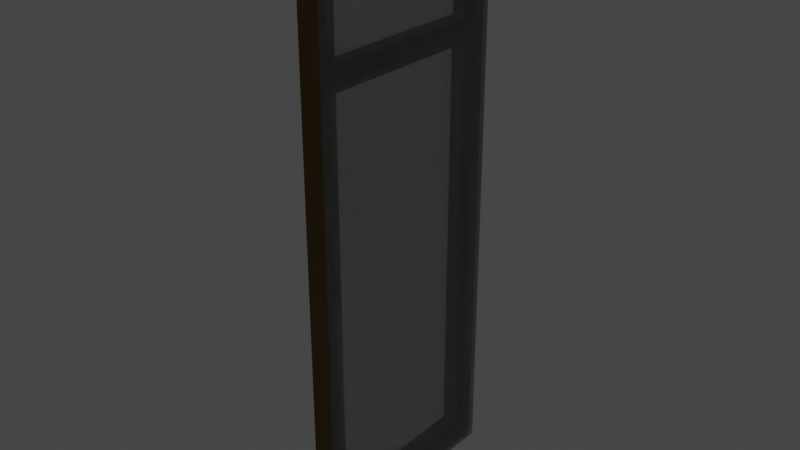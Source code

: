 # Source: LongWindowGeneral_1LH_.blend  (saved by Blender 3.2.14; exported with 4.5.12 LTS)
import bpy
from mathutils import Matrix  # noqa: F401  (used for matrix-valued properties, if any)

bpy.ops.wm.read_factory_settings(use_empty=True)
scene = bpy.context.scene
scene.name = 'Scene'

# ---- collections
col_collection = bpy.data.collections.new('Collection'); scene.collection.children.link(col_collection)

# ---- materials (node trees are filled in below, after node groups)
mat_glass_mat = bpy.data.materials.new('glass mat')
mat_glass_mat.surface_render_method = 'BLENDED'
mat_glass_mat.blend_method = 'BLEND'
mat_window_mat = bpy.data.materials.new('window mat')
mat_window_mat.use_transparent_shadow = False

# ---- material node trees
mat_glass_mat.use_nodes = True; mat_glass_mat.node_tree.nodes.clear()
_N = mat_glass_mat.node_tree.nodes; _L = mat_glass_mat.node_tree.links
n0 = _N.new('ShaderNodeBsdfPrincipled'); n0.name = 'Principled BSDF'; n0.location = (10, 300)
n0.distribution = 'GGX'
n0.subsurface_method = 'RANDOM_WALK_SKIN'
n0.inputs[0].default_value = (0.02217, 0.01938, 0.01681, 0.5)
n0.inputs[2].default_value = 0.0
n0.inputs[3].default_value = 1.45
n0.inputs[4].default_value = 0.5
n0.inputs[13].default_value = 1.0
n0.inputs[18].default_value = 1.0
n0.inputs[27].default_value = (0.0, 0.0, 0.0, 1.0)
n0.inputs[28].default_value = 1.0
n1 = _N.new('ShaderNodeOutputMaterial'); n1.name = 'Material Output'; n1.location = (300, 300)
_L.new(n0.outputs[0], n1.inputs[0])
n1.is_active_output = True
mat_window_mat.use_nodes = True; mat_window_mat.node_tree.nodes.clear()
_N = mat_window_mat.node_tree.nodes; _L = mat_window_mat.node_tree.links
n0 = _N.new('ShaderNodeBsdfPrincipled'); n0.name = 'Principled BSDF'; n0.location = (10, 300)
n0.distribution = 'GGX'
n0.subsurface_method = 'RANDOM_WALK_SKIN'
n0.inputs[0].default_value = (0.0209, 0.01047, 0.0, 1.0)
n0.inputs[1].default_value = 0.5
n0.inputs[3].default_value = 1.45
n0.inputs[27].default_value = (0.0, 0.0, 0.0, 1.0)
n0.inputs[28].default_value = 1.0
n1 = _N.new('ShaderNodeOutputMaterial'); n1.name = 'Material Output'; n1.location = (300, 300)
_L.new(n0.outputs[0], n1.inputs[0])
n1.is_active_output = True

# ---- world
world_world = bpy.data.worlds.new('World'); scene.world = world_world
world_world.use_nodes = True; world_world.node_tree.nodes.clear()
_N = world_world.node_tree.nodes; _L = world_world.node_tree.links
n0 = _N.new('ShaderNodeOutputWorld'); n0.name = 'World Output'; n0.location = (300, 300)
n1 = _N.new('ShaderNodeBackground'); n1.name = 'Background'; n1.location = (10, 300)
n1.inputs[0].default_value = (0.05088, 0.05088, 0.05088, 1.0)
_L.new(n1.outputs[0], n0.inputs[0])
n0.is_active_output = True
world_world.color = (0.05088, 0.05088, 0.05088)
world_world.use_sun_shadow = False
world_world.sun_shadow_jitter_overblur = 0.0

# ---- meshes
me_plane_002 = bpy.data.meshes.new('Plane.002')
me_plane_002.from_pydata([(1.0, -1.169, 0.0009907), (-1.445, -1.664, -0.9475), (-1.53, -1.169, 0.000991), (-1.53, -1.664, -0.9475), (1.0, -1.664, 0.0009907), (-1.445, -1.624, -0.9475), (-1.53, -1.664, 0.000991), (-1.53, -1.624, -0.9475), (1.0, -1.169, -0.149), (-1.445, -1.664, -0.1533), (-1.53, -1.169, -0.149), (-1.53, -1.664, -0.1533), (1.0, -1.664, -0.149), (-1.445, -1.624, -0.1533), (-1.53, -1.664, -0.149), (-1.53, -1.624, -0.1533), (-1.53, -1.21, -0.9475), (-1.445, -1.21, -0.9475), (-1.445, -1.21, -0.1533), (-1.53, -1.21, -0.1533), (-1.53, -1.17, -0.9475), (-1.445, -1.17, -0.9475), (-1.445, -1.17, -0.1533), (-1.53, -1.17, -0.1533), (-1.019, -1.624, -0.9475), (-1.019, -1.664, -0.9475), (-1.019, -1.624, -0.1533), (-1.019, -1.664, -0.1533), (-1.019, -1.21, -0.1533), (-1.019, -1.21, -0.9475), (-1.019, -1.17, -0.1533), (-1.019, -1.17, -0.9475), (-0.933, -1.624, -0.9475), (-0.933, -1.664, -0.9475), (-0.933, -1.624, -0.1533), (-0.933, -1.664, -0.1533), (-0.933, -1.21, -0.1533), (-0.933, -1.21, -0.9475), (-0.933, -1.17, -0.1533), (-0.933, -1.17, -0.9475), (0.9144, -1.624, -0.9475), (0.9144, -1.664, -0.9475), (0.9144, -1.624, -0.1533), (0.9144, -1.664, -0.1533), (0.9144, -1.21, -0.1533), (0.9144, -1.21, -0.9475), (0.9144, -1.17, -0.1533), (0.9144, -1.17, -0.9475), (1.0, -1.624, -0.9475), (1.0, -1.664, -0.9475), (1.0, -1.624, -0.1533), (1.0, -1.664, -0.1533), (1.0, -1.21, -0.1533), (1.0, -1.21, -0.9475), (1.0, -1.17, -0.1533), (1.0, -1.17, -0.9475)], [], [(14, 10, 8, 12), (6, 4, 0, 2), (0, 4, 12, 8), (6, 2, 10, 14), (14, 12, 4, 6), (8, 10, 2, 0), (1, 3, 7, 5), (7, 15, 19, 16), (13, 15, 11, 9), (9, 11, 3, 1), (17, 21, 31, 29), (15, 7, 3, 11), (16, 19, 23, 20), (5, 7, 16, 17), (15, 13, 18, 19), (13, 5, 17, 18), (17, 16, 20, 21), (19, 18, 22, 23), (9, 1, 25, 27), (31, 30, 38, 39), (28, 29, 37, 36), (27, 25, 33, 35), (18, 17, 29, 28), (1, 5, 24, 25), (22, 18, 28, 30), (5, 13, 26, 24), (13, 9, 27, 26), (21, 22, 30, 31), (33, 32, 40, 41), (29, 31, 39, 37), (30, 28, 36, 38), (25, 24, 32, 33), (24, 26, 34, 32), (26, 27, 35, 34), (46, 44, 52, 54), (45, 47, 55, 53), (32, 34, 42, 40), (34, 35, 43, 42), (35, 33, 41, 43), (36, 37, 45, 44), (39, 38, 46, 47), (37, 39, 47, 45), (38, 36, 44, 46), (48, 50, 51, 49), (52, 53, 55, 54), (41, 40, 48, 49), (40, 42, 50, 48), (42, 43, 51, 50), (43, 41, 49, 51), (44, 45, 53, 52), (47, 46, 54, 55), (26, 24, 29, 28), (29, 24, 32, 37), (34, 32, 37, 36), (28, 26, 34, 36), (21, 20, 23, 22), (45, 40, 48, 53), (42, 40, 45, 44), (48, 50, 52, 53), (42, 44, 52, 50)])
me_plane_002.polygons.foreach_set('material_index', [0, 0, 0, 0, 0, 0, 1, 1, 1, 1, 1, 1, 1, 1, 1, 1, 1, 1, 1, 1, 1, 1, 1, 1, 1, 1, 1, 1, 1, 1, 1, 1, 1, 1, 1, 1, 1, 1, 1, 1, 1, 1, 1, 1, 1, 1, 1, 1, 1, 1, 1, 1, 1, 1, 1, 1, 1, 1, 1, 1])
_uv = me_plane_002.uv_layers.new(name='UVMap')
_uv.uv.foreach_set('vector', [0.0, 0.7536, 0.0, 1.0, 1.0, 1.0, 1.0, 0.7536, 0.0, 0.7536, 1.0, 0.7536, 1.0, 1.0, 0.0, 1.0, 1.0, 1.0, 1.0, 0.7536, 1.0, 0.7536, 1.0, 1.0, 0.0, 0.7536, 0.0, 1.0, 0.0, 1.0, 0.0, 0.7536, 0.0, 0.7536, 1.0, 0.7536, 1.0, 0.7536, 0.0, 0.7536, 1.0, 1.0, 0.0, 1.0, 0.0, 1.0, 1.0, 1.0, 0.375, 0.0, 0.375, 0.0, 0.375, 0.25, 0.375, 0.25, 0.875, 0.5, 0.875, 0.5, 0.875, 0.5, 0.875, 0.5, 0.375, 0.5, 0.375, 0.5, 0.375, 0.75, 0.375, 0.75, 0.375, 0.75, 0.625, 0.75, 0.625, 1.0, 0.375, 1.0, 0.375, 0.25, 0.375, 0.25, 0.375, 0.25, 0.375, 0.25, 0.625, 0.5, 0.625, 0.5, 0.625, 0.75, 0.625, 0.75, 0.875, 0.5, 0.875, 0.5, 0.875, 0.5, 0.875, 0.5, 0.375, 0.25, 0.375, 0.25, 0.375, 0.25, 0.375, 0.25, 0.625, 0.5, 0.625, 0.5, 0.625, 0.5, 0.625, 0.5, 0.375, 0.5, 0.375, 0.5, 0.375, 0.5, 0.375, 0.5, 0.375, 0.25, 0.375, 0.25, 0.375, 0.25, 0.375, 0.25, 0.625, 0.5, 0.625, 0.5, 0.625, 0.5, 0.625, 0.5, 0.375, 0.75, 0.375, 1.0, 0.375, 1.0, 0.375, 0.75, 0.125, 0.5, 0.375, 0.5, 0.375, 0.5, 0.125, 0.5, 0.375, 0.5, 0.125, 0.5, 0.125, 0.5, 0.375, 0.5, 0.375, 0.75, 0.375, 1.0, 0.375, 1.0, 0.375, 0.75, 0.375, 0.5, 0.125, 0.5, 0.125, 0.5, 0.375, 0.5, 0.375, 0.0, 0.375, 0.25, 0.375, 0.25, 0.375, 0.0, 0.375, 0.5, 0.375, 0.5, 0.375, 0.5, 0.375, 0.5, 0.125, 0.5, 0.375, 0.5, 0.375, 0.5, 0.125, 0.5, 0.375, 0.5, 0.375, 0.75, 0.375, 0.75, 0.375, 0.5, 0.125, 0.5, 0.375, 0.5, 0.375, 0.5, 0.125, 0.5, 0.375, 0.0, 0.375, 0.25, 0.375, 0.25, 0.375, 0.0, 0.375, 0.25, 0.375, 0.25, 0.375, 0.25, 0.375, 0.25, 0.375, 0.5, 0.375, 0.5, 0.375, 0.5, 0.375, 0.5, 0.375, 0.0, 0.375, 0.25, 0.375, 0.25, 0.375, 0.0, 0.125, 0.5, 0.375, 0.5, 0.375, 0.5, 0.125, 0.5, 0.375, 0.5, 0.375, 0.75, 0.375, 0.75, 0.375, 0.5, 0.375, 0.5, 0.375, 0.5, 0.375, 0.5, 0.375, 0.5, 0.375, 0.25, 0.375, 0.25, 0.375, 0.25, 0.375, 0.25, 0.125, 0.5, 0.375, 0.5, 0.375, 0.5, 0.125, 0.5, 0.375, 0.5, 0.375, 0.75, 0.375, 0.75, 0.375, 0.5, 0.375, 0.75, 0.375, 1.0, 0.375, 1.0, 0.375, 0.75, 0.375, 0.5, 0.125, 0.5, 0.125, 0.5, 0.375, 0.5, 0.125, 0.5, 0.375, 0.5, 0.375, 0.5, 0.125, 0.5, 0.375, 0.25, 0.375, 0.25, 0.375, 0.25, 0.375, 0.25, 0.375, 0.5, 0.375, 0.5, 0.375, 0.5, 0.375, 0.5, 0.125, 0.5, 0.125, 0.5, 0.125, 0.75, 0.125, 0.75, 0.375, 0.5, 0.375, 0.5, 0.375, 0.5, 0.375, 0.5, 0.375, 0.0, 0.375, 0.25, 0.375, 0.25, 0.375, 0.0, 0.125, 0.5, 0.375, 0.5, 0.375, 0.5, 0.125, 0.5, 0.375, 0.5, 0.375, 0.75, 0.375, 0.75, 0.375, 0.5, 0.375, 0.75, 0.375, 1.0, 0.375, 1.0, 0.375, 0.75, 0.375, 0.5, 0.125, 0.5, 0.125, 0.5, 0.375, 0.5, 0.125, 0.5, 0.375, 0.5, 0.375, 0.5, 0.125, 0.5, 0.375, 0.5, 0.375, 0.5, 0.375, 0.5, 0.375, 0.5, 0.125, 0.5, 0.125, 0.5, 0.125, 0.5, 0.125, 0.5, 0.375, 0.5, 0.375, 0.5, 0.375, 0.5, 0.375, 0.5, 0.375, 0.5, 0.375, 0.5, 0.375, 0.5, 0.375, 0.5, 0.125, 0.5, 0.875, 0.5, 0.625, 0.5, 0.375, 0.5, 0.375, 0.25, 0.375, 0.25, 0.375, 0.25, 0.375, 0.25, 0.375, 0.5, 0.375, 0.5, 0.375, 0.5, 0.375, 0.5, 0.125, 0.5, 0.125, 0.5, 0.125, 0.5, 0.125, 0.5, 0.375, 0.5, 0.375, 0.5, 0.375, 0.5, 0.375, 0.5])
me_plane_002.materials.append(mat_glass_mat)
me_plane_002.materials.append(mat_window_mat)
me_plane_002.update()

# ---- objects
ob_lh = bpy.data.objects.new('LH', me_plane_002)

# ---- transforms, parenting, visibility, modifiers, constraints
ob_lh.location = (3.886, 23.95, 8.386)
ob_lh.rotation_euler = (-0.0, 1.571, 0.0)
ob_lh.scale = (8.442, 15.81, 1.0)

# ---- collection membership
col_collection.objects.link(ob_lh)

# ---- scene / render settings (as saved in the file)
scene.frame_start = 1; scene.frame_end = 250; scene.frame_set(1)
scene.render.engine = 'BLENDER_EEVEE_NEXT'
scene.cycles.sampling_pattern = 'TABULATED_SOBOL'
scene.cycles.use_light_tree = False
scene.eevee.use_raytracing = True
scene.view_settings.view_transform = 'Filmic'
bpy.context.view_layer.update()

# ---- added for rendering (the .blend has no active camera and no usable light): camera, sun
cam_auto = bpy.data.cameras.new('AutoCamera')
cam_auto.lens = 50.0
cam_auto.sensor_width = 36.0
cam_auto.clip_end = 1000.0
ob_auto_camera = bpy.data.objects.new('AutoCamera', cam_auto)
scene.collection.objects.link(ob_auto_camera)
ob_auto_camera.location = (24.478, -23.7269, 27.4757)
ob_auto_camera.rotation_euler = (1.09748, -7.21219e-08, 0.694738)
scene.camera = ob_auto_camera
light_auto_sun = bpy.data.lights.new('AutoSun', 'SUN')
light_auto_sun.energy = 3.0
light_auto_sun.angle = 0.0523599
ob_auto_sun = bpy.data.objects.new('AutoSun', light_auto_sun)
scene.collection.objects.link(ob_auto_sun)
ob_auto_sun.rotation_euler = (0.872665, 0.174533, 0.523599)
bpy.context.view_layer.update()
